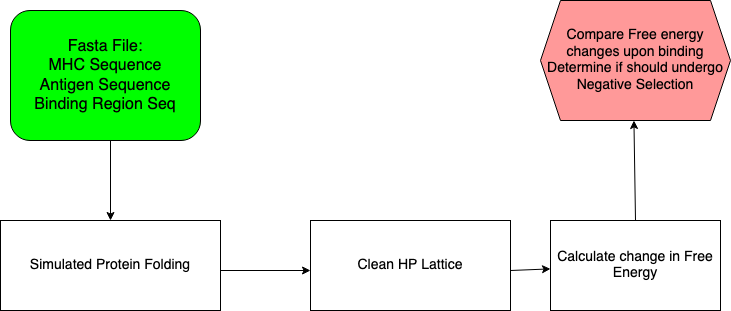

The diagram above was exported from draw.io. Its source (the exported page's mxGraphModel, read from the mxfile embedded in the PNG):
<mxGraphModel dx="1194" dy="547" grid="1" gridSize="10" guides="1" tooltips="1" connect="1" arrows="1" fold="1" page="1" pageScale="1" pageWidth="850" pageHeight="1100" math="0" shadow="0">
  <root>
    <mxCell id="0" />
    <mxCell id="1" parent="0" />
    <mxCell id="SpIytS3ZcbbBWpfLDEAr-1" value="&lt;div&gt;&lt;font size=&quot;3&quot;&gt;Fasta File:&lt;/font&gt;&lt;/div&gt;&lt;div&gt;&lt;font size=&quot;3&quot;&gt;MHC Sequence&lt;/font&gt;&lt;/div&gt;&lt;div&gt;&lt;font size=&quot;3&quot;&gt;Antigen Sequence&lt;/font&gt;&lt;/div&gt;&lt;div&gt;&lt;font size=&quot;3&quot;&gt;Binding Region Seq&lt;br&gt;&lt;/font&gt;&lt;/div&gt;" style="rounded=1;whiteSpace=wrap;html=1;fillColor=#00FF00;" vertex="1" parent="1">
      <mxGeometry x="60" y="130" width="190" height="130" as="geometry" />
    </mxCell>
    <mxCell id="SpIytS3ZcbbBWpfLDEAr-2" value="" style="endArrow=classic;html=1;rounded=0;" edge="1" parent="1">
      <mxGeometry width="50" height="50" relative="1" as="geometry">
        <mxPoint x="160" y="260" as="sourcePoint" />
        <mxPoint x="160" y="340" as="targetPoint" />
      </mxGeometry>
    </mxCell>
    <mxCell id="SpIytS3ZcbbBWpfLDEAr-3" value="&lt;font style=&quot;font-size: 14px;&quot;&gt;Simulated Protein Folding&lt;br&gt;&lt;/font&gt;" style="rounded=0;whiteSpace=wrap;html=1;" vertex="1" parent="1">
      <mxGeometry x="50" y="340" width="220" height="90" as="geometry" />
    </mxCell>
    <mxCell id="SpIytS3ZcbbBWpfLDEAr-4" value="" style="endArrow=classic;html=1;rounded=0;" edge="1" parent="1">
      <mxGeometry width="50" height="50" relative="1" as="geometry">
        <mxPoint x="270" y="390" as="sourcePoint" />
        <mxPoint x="360" y="390" as="targetPoint" />
      </mxGeometry>
    </mxCell>
    <mxCell id="SpIytS3ZcbbBWpfLDEAr-5" value="&lt;font style=&quot;font-size: 14px;&quot;&gt;Clean HP Lattice&lt;/font&gt;&lt;font style=&quot;font-size: 12px;&quot;&gt; &lt;br&gt;&lt;/font&gt;" style="rounded=0;whiteSpace=wrap;html=1;" vertex="1" parent="1">
      <mxGeometry x="360" y="340" width="200" height="90" as="geometry" />
    </mxCell>
    <mxCell id="SpIytS3ZcbbBWpfLDEAr-6" value="" style="endArrow=classic;html=1;rounded=0;" edge="1" parent="1" target="SpIytS3ZcbbBWpfLDEAr-7">
      <mxGeometry width="50" height="50" relative="1" as="geometry">
        <mxPoint x="560" y="390" as="sourcePoint" />
        <mxPoint x="610" y="390" as="targetPoint" />
      </mxGeometry>
    </mxCell>
    <mxCell id="SpIytS3ZcbbBWpfLDEAr-7" value="&lt;font style=&quot;font-size: 14px;&quot;&gt;Calculate change in Free Energy&lt;/font&gt;" style="rounded=0;whiteSpace=wrap;html=1;" vertex="1" parent="1">
      <mxGeometry x="600" y="340" width="170" height="90" as="geometry" />
    </mxCell>
    <mxCell id="SpIytS3ZcbbBWpfLDEAr-8" value="" style="endArrow=classic;html=1;rounded=0;exitX=0.5;exitY=0;exitDx=0;exitDy=0;" edge="1" parent="1" source="SpIytS3ZcbbBWpfLDEAr-7">
      <mxGeometry width="50" height="50" relative="1" as="geometry">
        <mxPoint x="686.56" y="335" as="sourcePoint" />
        <mxPoint x="683.4452459016393" y="240" as="targetPoint" />
      </mxGeometry>
    </mxCell>
    <mxCell id="SpIytS3ZcbbBWpfLDEAr-10" value="&lt;font style=&quot;font-size: 14px;&quot;&gt;Compare Free energy changes upon binding Determine if should undergo Negative Selection&lt;br&gt;&lt;/font&gt;" style="shape=hexagon;perimeter=hexagonPerimeter2;whiteSpace=wrap;html=1;fixedSize=1;fillColor=#FF9999;" vertex="1" parent="1">
      <mxGeometry x="590" y="120" width="190" height="120" as="geometry" />
    </mxCell>
  </root>
</mxGraphModel>